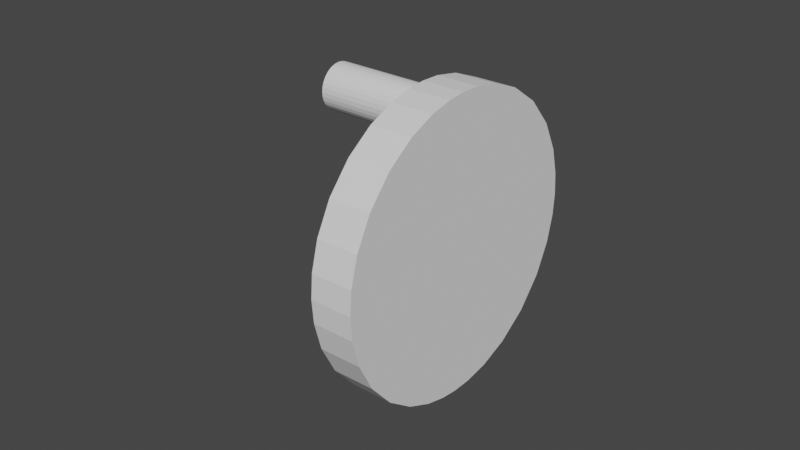 # Source: generic_wheel.blend  (saved by Blender 2.81.16; exported with 4.5.12 LTS)
import bpy
from mathutils import Matrix  # noqa: F401  (used for matrix-valued properties, if any)

bpy.ops.wm.read_factory_settings(use_empty=True)
scene = bpy.context.scene
scene.name = 'Scene'

# ---- collections
col_collection = bpy.data.collections.new('Collection'); scene.collection.children.link(col_collection)

# ---- world
world_world = bpy.data.worlds.new('World'); scene.world = world_world
world_world.use_nodes = True; world_world.node_tree.nodes.clear()
_N = world_world.node_tree.nodes; _L = world_world.node_tree.links
n0 = _N.new('ShaderNodeOutputWorld'); n0.name = 'World Output'; n0.location = (300, 300)
n1 = _N.new('ShaderNodeBackground'); n1.name = 'Background'; n1.location = (10, 300)
n1.inputs[0].default_value = (0.05088, 0.05088, 0.05088, 1.0)
_L.new(n1.outputs[0], n0.inputs[0])
n0.is_active_output = True
world_world.color = (0.05088, 0.05088, 0.05088)
world_world.use_sun_shadow = False
world_world.sun_shadow_jitter_overblur = 0.0

# ---- meshes
me_dish = bpy.data.meshes.new('Dish')
me_dish.from_pydata([(0.006765, -0.001457, -0.04715), (0.006765, -0.001364, 0.04716), (0.006765, 0.04766, 3.48e-05), (0.006765, -0.04672, -3.824e-05), (0.006765, -0.03133, 0.03487), (0.006765, -0.04371, 0.01661), (0.006765, -0.01433, 0.04481), (0.006765, -0.04612, 0.007548), (0.006765, -0.02268, 0.04113), (0.006765, -0.03875, 0.02625), (0.006765, -0.007171, 0.04657), (0.006765, 0.03228, 0.03486), (0.006765, 0.04494, 0.01581), (0.006765, 0.01311, 0.04547), (0.006765, 0.04713, 0.007073), (0.006765, 0.02263, 0.04167), (0.006765, 0.0401, 0.02563), (0.006765, 0.005006, 0.04697), (0.006765, 0.03227, -0.03487), (0.006765, 0.01303, -0.04549), (0.006765, 0.04495, -0.01576), (0.006765, 0.02258, -0.04169), (0.006765, 0.04714, -0.007007), (0.006765, 0.004915, -0.04698), (0.006765, 0.04011, -0.02561), (0.006765, -0.03134, -0.03486), (0.006765, -0.04369, -0.01666), (0.006765, -0.0144, -0.04479), (0.006765, -0.0461, -0.007619), (0.006765, -0.02272, -0.0411), (0.006765, -0.03874, -0.02627), (0.006765, -0.007259, -0.04656), (-0.006765, -0.001457, -0.04715), (-0.006765, -0.001364, 0.04716), (-0.006765, 0.04766, 3.48e-05), (-0.006765, -0.04672, -3.824e-05), (-0.006765, -0.03133, 0.03487), (-0.006765, -0.04371, 0.01661), (-0.006765, -0.01433, 0.04481), (-0.006765, -0.04612, 0.007548), (-0.006765, -0.02268, 0.04113), (-0.006765, -0.03875, 0.02625), (-0.006765, -0.007171, 0.04657), (-0.006765, 0.03228, 0.03486), (-0.006765, 0.04494, 0.01581), (-0.006765, 0.01311, 0.04547), (-0.006765, 0.04713, 0.007073), (-0.006765, 0.02263, 0.04167), (-0.006765, 0.0401, 0.02563), (-0.006765, 0.005006, 0.04697), (-0.006765, 0.03227, -0.03487), (-0.006765, 0.01303, -0.04549), (-0.006765, 0.04495, -0.01576), (-0.006765, 0.02258, -0.04169), (-0.006765, 0.04714, -0.007007), (-0.006765, 0.004915, -0.04698), (-0.006765, 0.04011, -0.02561), (-0.006765, -0.03134, -0.03486), (-0.006765, -0.04369, -0.01666), (-0.006765, -0.0144, -0.04479), (-0.006765, -0.0461, -0.007619), (-0.006765, -0.02272, -0.0411), (-0.006765, -0.03874, -0.02627), (-0.006765, -0.007259, -0.04656)], [], [(3, 28, 26, 30, 25, 29, 27, 31, 0, 23, 19, 21, 18, 24, 20, 22, 2, 14, 12, 16, 11, 15, 13, 17, 1, 10, 6, 8, 4, 9, 5, 7), (35, 39, 37, 41, 36, 40, 38, 42, 33, 49, 45, 47, 43, 48, 44, 46, 34, 54, 52, 56, 50, 53, 51, 55, 32, 63, 59, 61, 57, 62, 58, 60), (12, 14, 46, 44), (18, 21, 53, 50), (26, 28, 60, 58), (13, 15, 47, 45), (14, 2, 34, 46), (27, 29, 61, 59), (11, 16, 48, 43), (2, 22, 54, 34), (25, 30, 62, 57), (1, 17, 49, 33), (28, 3, 35, 60), (0, 31, 63, 32), (10, 1, 33, 42), (4, 8, 40, 36), (19, 23, 55, 51), (5, 9, 41, 37), (20, 24, 56, 52), (6, 10, 42, 38), (21, 19, 51, 53), (7, 5, 37, 39), (22, 20, 52, 54), (8, 6, 38, 40), (23, 0, 32, 55), (9, 4, 36, 41), (24, 18, 50, 56), (15, 11, 43, 47), (29, 25, 57, 61), (16, 12, 44, 48), (30, 26, 58, 62), (17, 13, 45, 49), (3, 7, 39, 35), (31, 27, 59, 63)])
_uv = me_dish.uv_layers.new(name='UVMap')
_uv.uv.foreach_set('vector', [0.0, 0.0, 0.0, 0.0, 0.0, 0.0, 0.0, 0.0, 0.0, 0.0, 0.0, 0.0, 0.0, 0.0, 0.0, 0.0, 0.0, 0.0, 0.0, 0.0, 0.0, 0.0, 0.0, 0.0, 0.0, 0.0, 0.0, 0.0, 0.0, 0.0, 0.0, 0.0, 0.0, 0.0, 0.0, 0.0, 0.0, 0.0, 0.0, 0.0, 0.0, 0.0, 0.0, 0.0, 0.0, 0.0, 0.0, 0.0, 0.0, 0.0, 0.0, 0.0, 0.0, 0.0, 0.0, 0.0, 0.0, 0.0, 0.0, 0.0, 0.0, 0.0, 0.0, 0.0, 0.0, 0.0, 0.0, 0.0, 0.0, 0.0, 0.0, 0.0, 0.0, 0.0, 0.0, 0.0, 0.0, 0.0, 0.0, 0.0, 0.0, 0.0, 0.0, 0.0, 0.0, 0.0, 0.0, 0.0, 0.0, 0.0, 0.0, 0.0, 0.0, 0.0, 0.0, 0.0, 0.0, 0.0, 0.0, 0.0, 0.0, 0.0, 0.0, 0.0, 0.0, 0.0, 0.0, 0.0, 0.0, 0.0, 0.0, 0.0, 0.0, 0.0, 0.0, 0.0, 0.0, 0.0, 0.0, 0.0, 0.0, 0.0, 0.0, 0.0, 0.0, 0.0, 0.0, 0.0, 0.0, 0.0, 0.0, 0.0, 0.0, 0.0, 0.0, 0.0, 0.0, 0.0, 0.0, 0.0, 0.0, 0.0, 0.0, 0.0, 0.0, 0.0, 0.0, 0.0, 0.0, 0.0, 0.0, 0.0, 0.0, 0.0, 0.0, 0.0, 0.0, 0.0, 0.0, 0.0, 0.0, 0.0, 0.0, 0.0, 0.0, 0.0, 0.0, 0.0, 0.0, 0.0, 0.0, 0.0, 0.0, 0.0, 0.0, 0.0, 0.0, 0.0, 0.0, 0.0, 0.0, 0.0, 0.0, 0.0, 0.0, 0.0, 0.0, 0.0, 0.0, 0.0, 0.0, 0.0, 0.0, 0.0, 0.0, 0.0, 0.0, 0.0, 0.0, 0.0, 0.0, 0.0, 0.0, 0.0, 0.0, 0.0, 0.0, 0.0, 0.0, 0.0, 0.0, 0.0, 0.0, 0.0, 0.0, 0.0, 0.0, 0.0, 0.0, 0.0, 0.0, 0.0, 0.0, 0.0, 0.0, 0.0, 0.0, 0.0, 0.0, 0.0, 0.0, 0.0, 0.0, 0.0, 0.0, 0.0, 0.0, 0.0, 0.0, 0.0, 0.0, 0.0, 0.0, 0.0, 0.0, 0.0, 0.0, 0.0, 0.0, 0.0, 0.0, 0.0, 0.0, 0.0, 0.0, 0.0, 0.0, 0.0, 0.0, 0.0, 0.0, 0.0, 0.0, 0.0, 0.0, 0.0, 0.0, 0.0, 0.0, 0.0, 0.0, 0.0, 0.0, 0.0, 0.0, 0.0, 0.0, 0.0, 0.0, 0.0, 0.0, 0.0, 0.0, 0.0, 0.0, 0.0, 0.0, 0.0, 0.0, 0.0, 0.0, 0.0, 0.0, 0.0, 0.0, 0.0, 0.0, 0.0, 0.0, 0.0, 0.0, 0.0, 0.0, 0.0, 0.0, 0.0, 0.0, 0.0, 0.0, 0.0, 0.0, 0.0, 0.0, 0.0, 0.0, 0.0, 0.0, 0.0, 0.0, 0.0, 0.0, 0.0, 0.0, 0.0, 0.0, 0.0, 0.0, 0.0, 0.0, 0.0, 0.0, 0.0, 0.0, 0.0, 0.0, 0.0, 0.0, 0.0, 0.0, 0.0, 0.0, 0.0, 0.0, 0.0, 0.0, 0.0, 0.0, 0.0, 0.0, 0.0, 0.0, 0.0, 0.0, 0.0, 0.0, 0.0, 0.0, 0.0, 0.0, 0.0, 0.0, 0.0, 0.0, 0.0, 0.0, 0.0, 0.0, 0.0, 0.0, 0.0, 0.0, 0.0, 0.0, 0.0, 0.0, 0.0, 0.0, 0.0, 0.0, 0.0, 0.0, 0.0, 0.0, 0.0])
me_dish.use_remesh_fix_poles = True
me_dish.use_remesh_preserve_attributes = False
me_dish.use_mirror_vertex_groups = False
me_dish.update()
me_handle = bpy.data.meshes.new('Handle')
me_handle.from_pydata([(-0.03238, 0.006236, 0.03587), (0.001059, 0.006236, 0.0357), (-0.03242, 0.006101, 0.03446), (0.00102, 0.006101, 0.03429), (-0.03246, 0.005699, 0.03311), (0.0009831, 0.005699, 0.03294), (-0.03249, 0.005046, 0.03186), (0.0009488, 0.005046, 0.03169), (-0.03252, 0.004168, 0.03077), (0.0009188, 0.004168, 0.0306), (-0.03255, 0.003099, 0.02987), (0.0008942, 0.003099, 0.0297), (-0.03256, 0.001878, 0.0292), (0.0008759, 0.001878, 0.02903), (-0.03258, 0.0005536, 0.02879), (0.0008646, 0.0005536, 0.02862), (-0.03258, -0.0008238, 0.02866), (0.0008608, -0.0008238, 0.02848), (-0.03258, -0.002201, 0.02879), (0.0008646, -0.002201, 0.02862), (-0.03256, -0.003526, 0.0292), (0.0008759, -0.003526, 0.02903), (-0.03255, -0.004746, 0.02987), (0.0008942, -0.004746, 0.0297), (-0.03252, -0.005816, 0.03077), (0.0009188, -0.005816, 0.0306), (-0.03249, -0.006694, 0.03186), (0.0009488, -0.006694, 0.03169), (-0.03246, -0.007346, 0.03311), (0.0009831, -0.007346, 0.03294), (-0.03242, -0.007748, 0.03446), (0.00102, -0.007748, 0.03429), (-0.03238, -0.007884, 0.03587), (0.001059, -0.007884, 0.0357), (-0.03234, -0.007748, 0.03728), (0.001098, -0.007748, 0.03711), (-0.03231, -0.007346, 0.03863), (0.001135, -0.007346, 0.03846), (-0.03227, -0.006694, 0.03988), (0.001169, -0.006694, 0.03971), (-0.03224, -0.005816, 0.04097), (0.001199, -0.005816, 0.0408), (-0.03222, -0.004746, 0.04187), (0.001224, -0.004746, 0.0417), (-0.0322, -0.003526, 0.04254), (0.001242, -0.003526, 0.04237), (-0.03219, -0.002201, 0.04295), (0.001253, -0.002201, 0.04278), (-0.03218, -0.0008237, 0.04309), (0.001257, -0.0008237, 0.04292), (-0.03219, 0.0005536, 0.04295), (0.001253, 0.0005536, 0.04278), (-0.0322, 0.001878, 0.04254), (0.001242, 0.001878, 0.04237), (-0.03222, 0.003099, 0.04187), (0.001224, 0.003099, 0.0417), (-0.03224, 0.004168, 0.04097), (0.001199, 0.004168, 0.0408), (-0.03227, 0.005046, 0.03988), (0.001169, 0.005046, 0.03971), (-0.03231, 0.005699, 0.03863), (0.001135, 0.005699, 0.03846), (-0.03234, 0.006101, 0.03728), (0.001098, 0.006101, 0.03711)], [], [(0, 1, 3, 2), (2, 3, 5, 4), (4, 5, 7, 6), (6, 7, 9, 8), (8, 9, 11, 10), (10, 11, 13, 12), (12, 13, 15, 14), (14, 15, 17, 16), (16, 17, 19, 18), (18, 19, 21, 20), (20, 21, 23, 22), (22, 23, 25, 24), (24, 25, 27, 26), (26, 27, 29, 28), (28, 29, 31, 30), (30, 31, 33, 32), (32, 33, 35, 34), (34, 35, 37, 36), (36, 37, 39, 38), (38, 39, 41, 40), (40, 41, 43, 42), (42, 43, 45, 44), (44, 45, 47, 46), (46, 47, 49, 48), (48, 49, 51, 50), (50, 51, 53, 52), (52, 53, 55, 54), (54, 55, 57, 56), (56, 57, 59, 58), (58, 59, 61, 60), (3, 1, 63, 61, 59, 57, 55, 53, 51, 49, 47, 45, 43, 41, 39, 37, 35, 33, 31, 29, 27, 25, 23, 21, 19, 17, 15, 13, 11, 9, 7, 5), (60, 61, 63, 62), (62, 63, 1, 0), (0, 2, 4, 6, 8, 10, 12, 14, 16, 18, 20, 22, 24, 26, 28, 30, 32, 34, 36, 38, 40, 42, 44, 46, 48, 50, 52, 54, 56, 58, 60, 62)])
_uv = me_handle.uv_layers.new(name='UVMap')
_uv.uv.foreach_set('vector', [1.0, 0.5, 1.0, 1.0, 0.9688, 1.0, 0.9688, 0.5, 0.9688, 0.5, 0.9688, 1.0, 0.9375, 1.0, 0.9375, 0.5, 0.9375, 0.5, 0.9375, 1.0, 0.9062, 1.0, 0.9062, 0.5, 0.9062, 0.5, 0.9062, 1.0, 0.875, 1.0, 0.875, 0.5, 0.875, 0.5, 0.875, 1.0, 0.8438, 1.0, 0.8438, 0.5, 0.8438, 0.5, 0.8438, 1.0, 0.8125, 1.0, 0.8125, 0.5, 0.8125, 0.5, 0.8125, 1.0, 0.7812, 1.0, 0.7812, 0.5, 0.7812, 0.5, 0.7812, 1.0, 0.75, 1.0, 0.75, 0.5, 0.75, 0.5, 0.75, 1.0, 0.7188, 1.0, 0.7188, 0.5, 0.7188, 0.5, 0.7188, 1.0, 0.6875, 1.0, 0.6875, 0.5, 0.6875, 0.5, 0.6875, 1.0, 0.6562, 1.0, 0.6562, 0.5, 0.6562, 0.5, 0.6562, 1.0, 0.625, 1.0, 0.625, 0.5, 0.625, 0.5, 0.625, 1.0, 0.5938, 1.0, 0.5938, 0.5, 0.5938, 0.5, 0.5938, 1.0, 0.5625, 1.0, 0.5625, 0.5, 0.5625, 0.5, 0.5625, 1.0, 0.5312, 1.0, 0.5312, 0.5, 0.5312, 0.5, 0.5312, 1.0, 0.5, 1.0, 0.5, 0.5, 0.5, 0.5, 0.5, 1.0, 0.4688, 1.0, 0.4688, 0.5, 0.4688, 0.5, 0.4688, 1.0, 0.4375, 1.0, 0.4375, 0.5, 0.4375, 0.5, 0.4375, 1.0, 0.4062, 1.0, 0.4062, 0.5, 0.4062, 0.5, 0.4062, 1.0, 0.375, 1.0, 0.375, 0.5, 0.375, 0.5, 0.375, 1.0, 0.3438, 1.0, 0.3438, 0.5, 0.3438, 0.5, 0.3438, 1.0, 0.3125, 1.0, 0.3125, 0.5, 0.3125, 0.5, 0.3125, 1.0, 0.2812, 1.0, 0.2812, 0.5, 0.2812, 0.5, 0.2812, 1.0, 0.25, 1.0, 0.25, 0.5, 0.25, 0.5, 0.25, 1.0, 0.2188, 1.0, 0.2188, 0.5, 0.2188, 0.5, 0.2188, 1.0, 0.1875, 1.0, 0.1875, 0.5, 0.1875, 0.5, 0.1875, 1.0, 0.1562, 1.0, 0.1562, 0.5, 0.1562, 0.5, 0.1562, 1.0, 0.125, 1.0, 0.125, 0.5, 0.125, 0.5, 0.125, 1.0, 0.09375, 1.0, 0.09375, 0.5, 0.09375, 0.5, 0.09375, 1.0, 0.0625, 1.0, 0.0625, 0.5, 0.2968, 0.4854, 0.25, 0.49, 0.2032, 0.4854, 0.1582, 0.4717, 0.1167, 0.4496, 0.08029, 0.4197, 0.05045, 0.3833, 0.02827, 0.3418, 0.01461, 0.2968, 0.01, 0.25, 0.01461, 0.2032, 0.02827, 0.1582, 0.05045, 0.1167, 0.08029, 0.08029, 0.1167, 0.05045, 0.1582, 0.02827, 0.2032, 0.01461, 0.25, 0.01, 0.2968, 0.01461, 0.3418, 0.02827, 0.3833, 0.05045, 0.4197, 0.08029, 0.4496, 0.1167, 0.4717, 0.1582, 0.4854, 0.2032, 0.49, 0.25, 0.4854, 0.2968, 0.4717, 0.3418, 0.4496, 0.3833, 0.4197, 0.4197, 0.3833, 0.4496, 0.3418, 0.4717, 0.0625, 0.5, 0.0625, 1.0, 0.03125, 1.0, 0.03125, 0.5, 0.03125, 0.5, 0.03125, 1.0, 0.0, 1.0, 0.0, 0.5, 0.75, 0.49, 0.7968, 0.4854, 0.8418, 0.4717, 0.8833, 0.4496, 0.9197, 0.4197, 0.9496, 0.3833, 0.9717, 0.3418, 0.9854, 0.2968, 0.99, 0.25, 0.9854, 0.2032, 0.9717, 0.1582, 0.9496, 0.1167, 0.9197, 0.08029, 0.8833, 0.05045, 0.8418, 0.02827, 0.7968, 0.01461, 0.75, 0.01, 0.7032, 0.01461, 0.6582, 0.02827, 0.6167, 0.05045, 0.5803, 0.08029, 0.5504, 0.1167, 0.5283, 0.1582, 0.5146, 0.2032, 0.51, 0.25, 0.5146, 0.2968, 0.5283, 0.3418, 0.5504, 0.3833, 0.5803, 0.4197, 0.6167, 0.4496, 0.6582, 0.4717, 0.7032, 0.4854])
me_handle.use_remesh_fix_poles = True
me_handle.use_remesh_preserve_attributes = False
me_handle.use_mirror_vertex_groups = False
me_handle.update()

# ---- objects
ob_pivot = bpy.data.objects.new('@Pivot', me_dish)
ob_handle = bpy.data.objects.new('Handle', me_handle)

# ---- transforms, parenting, visibility, modifiers, constraints
ob_pivot.location = (-0.00605, -0.001282, -0.001894)
ob_pivot.lineart.crease_threshold = 0.0
ob_handle.parent = ob_pivot
ob_handle.matrix_parent_inverse = Matrix(((1.0, -0.0, 0.0, 0.00605), (-0.0, 1.0, -0.0, 0.001282), (-0.0, -0.0, 1.0, 0.001894), (-0.0, 0.0, -0.0, 1.0)))
ob_handle.location = (-0.01282, -6.258e-06, -2.225e-05)
ob_handle.lineart.crease_threshold = 0.0

# ---- collection membership
col_collection.objects.link(ob_pivot)
col_collection.objects.link(ob_handle)

# ---- scene / render settings (as saved in the file)
scene.frame_start = 1; scene.frame_end = 250; scene.frame_set(101)
scene.render.engine = 'BLENDER_EEVEE_NEXT'
scene.cycles.use_denoising = False
scene.cycles.samples = 128
scene.cycles.sampling_pattern = 'TABULATED_SOBOL'
scene.cycles.use_adaptive_sampling = False
scene.cycles.use_light_tree = False
scene.view_settings.view_transform = 'Filmic'
bpy.context.view_layer.update()

# ---- added for rendering (the .blend has no active camera and no usable light): camera, sun
cam_auto = bpy.data.cameras.new('AutoCamera')
cam_auto.lens = 50.0
cam_auto.sensor_width = 36.0
cam_auto.clip_end = 1000.0
ob_auto_camera = bpy.data.objects.new('AutoCamera', cam_auto)
scene.collection.objects.link(ob_auto_camera)
ob_auto_camera.location = (0.162704, -0.222865, 0.146144)
ob_auto_camera.rotation_euler = (1.09748, -7.21219e-08, 0.694738)
scene.camera = ob_auto_camera
light_auto_sun = bpy.data.lights.new('AutoSun', 'SUN')
light_auto_sun.energy = 3.0
light_auto_sun.angle = 0.0523599
ob_auto_sun = bpy.data.objects.new('AutoSun', light_auto_sun)
scene.collection.objects.link(ob_auto_sun)
ob_auto_sun.rotation_euler = (0.872665, 0.174533, 0.523599)
bpy.context.view_layer.update()
